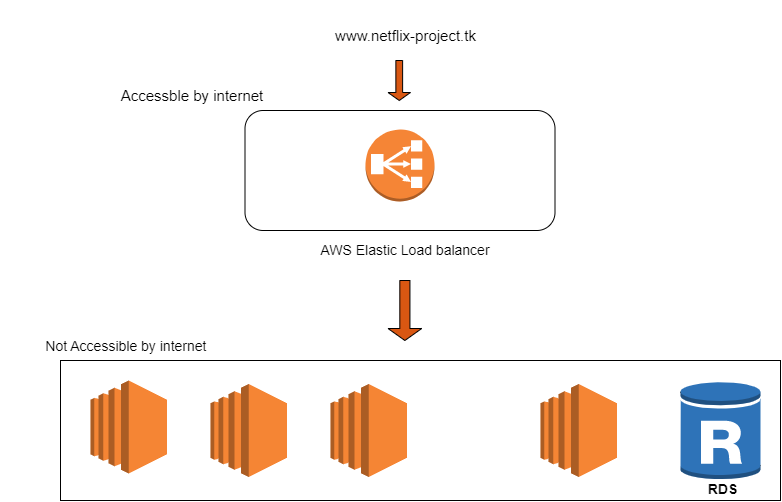

The diagram above was exported from draw.io. Its source (the exported page's mxGraphModel, read from the mxfile embedded in the PNG):
<mxGraphModel dx="2591" dy="880" grid="1" gridSize="10" guides="1" tooltips="1" connect="1" arrows="1" fold="1" page="1" pageScale="1" pageWidth="827" pageHeight="1169" math="0" shadow="0">
  <root>
    <mxCell id="0" />
    <mxCell id="1" parent="0" />
    <mxCell id="d8mEfjlUiiWxCzADIsED-1" value="" style="rounded=1;whiteSpace=wrap;html=1;labelPosition=center;verticalLabelPosition=top;align=left;verticalAlign=bottom;" parent="1" vertex="1">
      <mxGeometry x="224.5" y="110" width="310" height="120" as="geometry" />
    </mxCell>
    <mxCell id="d8mEfjlUiiWxCzADIsED-2" value="" style="outlineConnect=0;dashed=0;verticalLabelPosition=bottom;verticalAlign=top;align=center;html=1;shape=mxgraph.aws3.classic_load_balancer;fillColor=#F58536;gradientColor=none;fontFamily=Helvetica;" parent="1" vertex="1">
      <mxGeometry x="345" y="129" width="69" height="72" as="geometry" />
    </mxCell>
    <mxCell id="d8mEfjlUiiWxCzADIsED-3" value="www.netflix-project.tk" style="text;strokeColor=none;align=center;fillColor=none;html=1;verticalAlign=middle;whiteSpace=wrap;rounded=0;fontFamily=Helvetica;fontSize=15;" parent="1" vertex="1">
      <mxGeometry x="291" width="189" height="70" as="geometry" />
    </mxCell>
    <mxCell id="d8mEfjlUiiWxCzADIsED-5" value="Accessble by internet" style="text;strokeColor=none;align=center;fillColor=none;html=1;verticalAlign=middle;whiteSpace=wrap;rounded=0;fontSize=15;fontFamily=Helvetica;" parent="1" vertex="1">
      <mxGeometry x="64.5" y="70" width="215.5" height="50" as="geometry" />
    </mxCell>
    <mxCell id="d8mEfjlUiiWxCzADIsED-6" value="AWS Elastic Load balancer" style="text;strokeColor=none;align=center;fillColor=none;html=1;verticalAlign=middle;whiteSpace=wrap;rounded=0;fontSize=14;fontFamily=Helvetica;" parent="1" vertex="1">
      <mxGeometry x="260" y="210" width="250" height="80" as="geometry" />
    </mxCell>
    <mxCell id="d8mEfjlUiiWxCzADIsED-7" value="&amp;nbsp; &amp;nbsp; &amp;nbsp; &amp;nbsp; &amp;nbsp; &amp;nbsp; &amp;nbsp; &amp;nbsp; &amp;nbsp; &amp;nbsp; &amp;nbsp; &amp;nbsp; &amp;nbsp; &amp;nbsp; &amp;nbsp; &amp;nbsp; &amp;nbsp; &amp;nbsp; &amp;nbsp; &amp;nbsp; &amp;nbsp; &amp;nbsp; &amp;nbsp; &amp;nbsp; &amp;nbsp; &amp;nbsp; &amp;nbsp; &amp;nbsp; &amp;nbsp; &amp;nbsp; &amp;nbsp; &amp;nbsp; &amp;nbsp; &amp;nbsp; &amp;nbsp; &amp;nbsp; &amp;nbsp; &amp;nbsp; &amp;nbsp; &amp;nbsp; &amp;nbsp; &amp;nbsp; &amp;nbsp; &amp;nbsp; &amp;nbsp; &amp;nbsp; &amp;nbsp; &amp;nbsp; &amp;nbsp; &amp;nbsp; &amp;nbsp; &amp;nbsp; &amp;nbsp; &amp;nbsp; &amp;nbsp; &amp;nbsp; &amp;nbsp; &amp;nbsp; &amp;nbsp; &amp;nbsp; &amp;nbsp; &amp;nbsp; &amp;nbsp; &amp;nbsp; &amp;nbsp; &amp;nbsp; &amp;nbsp; &amp;nbsp; &amp;nbsp; &amp;nbsp; &amp;nbsp; &amp;nbsp; &amp;nbsp; &amp;nbsp; &amp;nbsp; &amp;nbsp; &amp;nbsp; &amp;nbsp; &amp;nbsp; &amp;nbsp; &amp;nbsp; &amp;nbsp; &amp;nbsp; &lt;b&gt;RDS&lt;/b&gt;" style="rounded=0;whiteSpace=wrap;html=1;fontFamily=Helvetica;fontSize=14;align=left;verticalAlign=bottom;horizontal=1;" parent="1" vertex="1">
      <mxGeometry x="40" y="360" width="720" height="140" as="geometry" />
    </mxCell>
    <mxCell id="d8mEfjlUiiWxCzADIsED-9" value="&lt;font style=&quot;font-size: 14px;&quot;&gt;Not Accessible by internet&lt;/font&gt;&amp;nbsp;" style="text;strokeColor=none;align=center;fillColor=none;html=1;verticalAlign=middle;whiteSpace=wrap;rounded=0;fontSize=15;fontFamily=Helvetica;" parent="1" vertex="1">
      <mxGeometry x="-20" y="320" width="255.5" height="50" as="geometry" />
    </mxCell>
    <mxCell id="d8mEfjlUiiWxCzADIsED-10" value="" style="outlineConnect=0;dashed=0;verticalLabelPosition=bottom;verticalAlign=top;align=center;html=1;shape=mxgraph.aws3.ec2;fillColor=#F58534;gradientColor=none;fontFamily=Helvetica;fontSize=14;" parent="1" vertex="1">
      <mxGeometry x="70" y="380" width="76.5" height="93" as="geometry" />
    </mxCell>
    <mxCell id="d8mEfjlUiiWxCzADIsED-11" value="" style="outlineConnect=0;dashed=0;verticalLabelPosition=bottom;verticalAlign=top;align=center;html=1;shape=mxgraph.aws3.ec2;fillColor=#F58534;gradientColor=none;fontFamily=Helvetica;fontSize=14;" parent="1" vertex="1">
      <mxGeometry x="190" y="383.5" width="76.5" height="93" as="geometry" />
    </mxCell>
    <mxCell id="d8mEfjlUiiWxCzADIsED-12" value="" style="outlineConnect=0;dashed=0;verticalLabelPosition=bottom;verticalAlign=top;align=center;html=1;shape=mxgraph.aws3.ec2;fillColor=#F58534;gradientColor=none;fontFamily=Helvetica;fontSize=14;" parent="1" vertex="1">
      <mxGeometry x="310" y="383.5" width="76.5" height="93" as="geometry" />
    </mxCell>
    <mxCell id="d8mEfjlUiiWxCzADIsED-13" value="" style="outlineConnect=0;dashed=0;verticalLabelPosition=bottom;verticalAlign=top;align=center;html=1;shape=mxgraph.aws3.ec2;fillColor=#F58534;gradientColor=none;fontFamily=Helvetica;fontSize=14;" parent="1" vertex="1">
      <mxGeometry x="520" y="383.5" width="76.5" height="93" as="geometry" />
    </mxCell>
    <mxCell id="d8mEfjlUiiWxCzADIsED-15" value="" style="outlineConnect=0;dashed=0;verticalLabelPosition=bottom;verticalAlign=top;align=center;html=1;shape=mxgraph.aws3.rds_db_instance_read_replica;fillColor=#2E73B8;gradientColor=none;fontFamily=Helvetica;fontSize=14;" parent="1" vertex="1">
      <mxGeometry x="660" y="380" width="80" height="100" as="geometry" />
    </mxCell>
    <mxCell id="d8mEfjlUiiWxCzADIsED-18" value="" style="shape=singleArrow;direction=south;whiteSpace=wrap;html=1;fontFamily=Helvetica;fontSize=14;fillColor=#d95712;" parent="1" vertex="1">
      <mxGeometry x="367.5" y="60" width="22.5" height="40" as="geometry" />
    </mxCell>
    <mxCell id="d8mEfjlUiiWxCzADIsED-21" value="" style="shape=singleArrow;direction=south;whiteSpace=wrap;html=1;fontFamily=Helvetica;fontSize=14;fillColor=#d95712;" parent="1" vertex="1">
      <mxGeometry x="367.5" y="280" width="33.75" height="60" as="geometry" />
    </mxCell>
  </root>
</mxGraphModel>